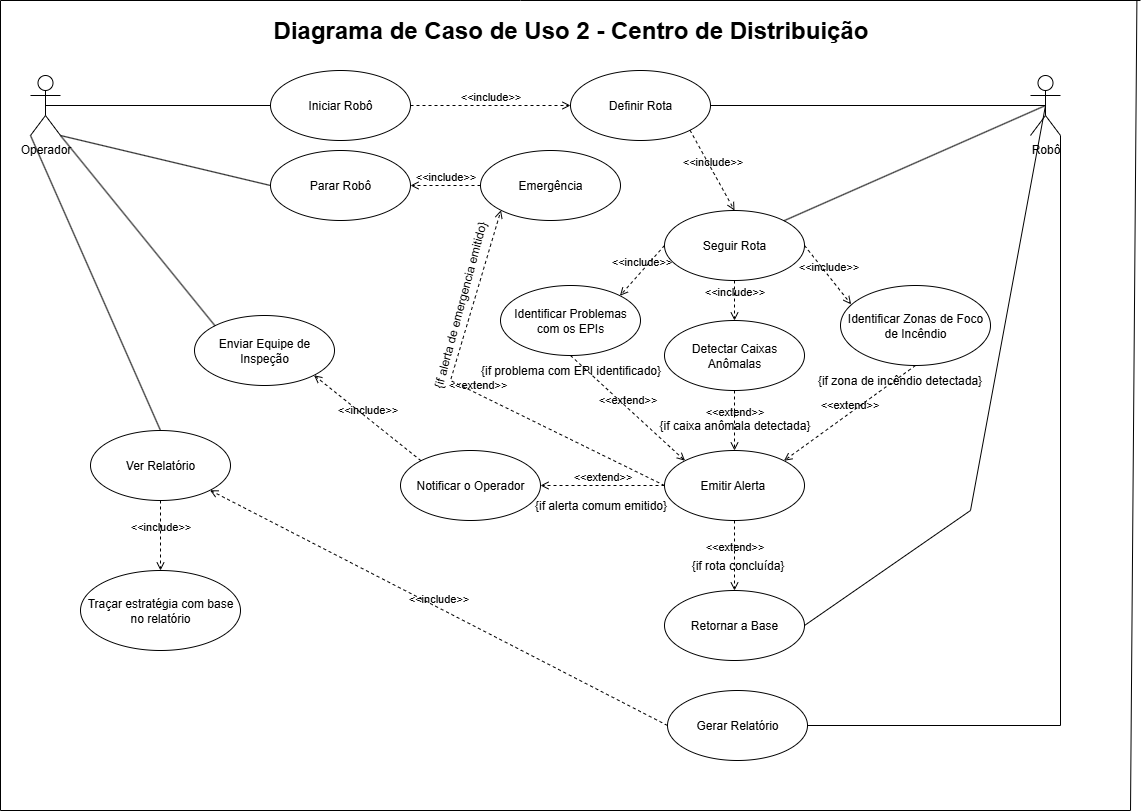

The diagram above was exported from draw.io. Its source (the exported page's mxGraphModel, read from the mxfile embedded in the PNG):
<mxGraphModel dx="1385" dy="746" grid="1" gridSize="10" guides="1" tooltips="1" connect="1" arrows="1" fold="1" page="1" pageScale="1" pageWidth="827" pageHeight="1169" math="0" shadow="0">
  <root>
    <mxCell id="0" />
    <mxCell id="1" parent="0" />
    <mxCell id="KIL3_xvvRXZkSteqJEXk-1" value="Operador" style="shape=umlActor;verticalLabelPosition=bottom;verticalAlign=top;html=1;outlineConnect=0;" parent="1" vertex="1">
      <mxGeometry x="180" y="165" width="30" height="60" as="geometry" />
    </mxCell>
    <mxCell id="KIL3_xvvRXZkSteqJEXk-2" value="Robô" style="shape=umlActor;verticalLabelPosition=bottom;verticalAlign=top;html=1;outlineConnect=0;" parent="1" vertex="1">
      <mxGeometry x="1180" y="165" width="30" height="60" as="geometry" />
    </mxCell>
    <mxCell id="KIL3_xvvRXZkSteqJEXk-3" value="Iniciar Robô" style="ellipse;whiteSpace=wrap;html=1;" parent="1" vertex="1">
      <mxGeometry x="420" y="160" width="140" height="70" as="geometry" />
    </mxCell>
    <mxCell id="KIL3_xvvRXZkSteqJEXk-4" value="" style="endArrow=none;html=1;rounded=0;entryX=0;entryY=0.5;entryDx=0;entryDy=0;exitX=0.5;exitY=0.5;exitDx=0;exitDy=0;exitPerimeter=0;" parent="1" source="KIL3_xvvRXZkSteqJEXk-1" target="KIL3_xvvRXZkSteqJEXk-3" edge="1">
      <mxGeometry width="50" height="50" relative="1" as="geometry">
        <mxPoint x="590" y="235" as="sourcePoint" />
        <mxPoint x="640" y="185" as="targetPoint" />
      </mxGeometry>
    </mxCell>
    <mxCell id="KIL3_xvvRXZkSteqJEXk-5" value="Definir Rota" style="ellipse;whiteSpace=wrap;html=1;" parent="1" vertex="1">
      <mxGeometry x="720" y="160" width="140" height="70" as="geometry" />
    </mxCell>
    <mxCell id="KIL3_xvvRXZkSteqJEXk-6" value="Seguir Rota" style="ellipse;whiteSpace=wrap;html=1;" parent="1" vertex="1">
      <mxGeometry x="814" y="300" width="140" height="70" as="geometry" />
    </mxCell>
    <mxCell id="KIL3_xvvRXZkSteqJEXk-9" value="" style="endArrow=none;html=1;rounded=0;exitX=1;exitY=0.5;exitDx=0;exitDy=0;entryX=0.5;entryY=0.5;entryDx=0;entryDy=0;entryPerimeter=0;" parent="1" source="KIL3_xvvRXZkSteqJEXk-5" target="KIL3_xvvRXZkSteqJEXk-2" edge="1">
      <mxGeometry width="50" height="50" relative="1" as="geometry">
        <mxPoint x="780" y="410" as="sourcePoint" />
        <mxPoint x="830" y="360" as="targetPoint" />
      </mxGeometry>
    </mxCell>
    <mxCell id="KIL3_xvvRXZkSteqJEXk-10" value="" style="endArrow=none;html=1;rounded=0;entryX=0.5;entryY=0.5;entryDx=0;entryDy=0;entryPerimeter=0;exitX=1;exitY=0;exitDx=0;exitDy=0;" parent="1" source="KIL3_xvvRXZkSteqJEXk-6" target="KIL3_xvvRXZkSteqJEXk-2" edge="1">
      <mxGeometry width="50" height="50" relative="1" as="geometry">
        <mxPoint x="780" y="410" as="sourcePoint" />
        <mxPoint x="830" y="360" as="targetPoint" />
      </mxGeometry>
    </mxCell>
    <mxCell id="KIL3_xvvRXZkSteqJEXk-17" value="&amp;lt;&amp;lt;include&amp;gt;&amp;gt;" style="html=1;verticalAlign=bottom;labelBackgroundColor=none;endArrow=open;endFill=0;dashed=1;rounded=0;exitX=1;exitY=0.5;exitDx=0;exitDy=0;entryX=0;entryY=0.5;entryDx=0;entryDy=0;" parent="1" source="KIL3_xvvRXZkSteqJEXk-3" target="KIL3_xvvRXZkSteqJEXk-5" edge="1">
      <mxGeometry width="160" relative="1" as="geometry">
        <mxPoint x="710" y="250" as="sourcePoint" />
        <mxPoint x="800" y="210" as="targetPoint" />
      </mxGeometry>
    </mxCell>
    <mxCell id="KIL3_xvvRXZkSteqJEXk-34" value="" style="endArrow=none;html=1;rounded=0;" parent="1" edge="1">
      <mxGeometry width="50" height="50" relative="1" as="geometry">
        <mxPoint x="150" y="900" as="sourcePoint" />
        <mxPoint x="150" y="90" as="targetPoint" />
      </mxGeometry>
    </mxCell>
    <mxCell id="KIL3_xvvRXZkSteqJEXk-37" value="" style="endArrow=none;html=1;rounded=0;" parent="1" edge="1">
      <mxGeometry width="50" height="50" relative="1" as="geometry">
        <mxPoint x="150" y="90" as="sourcePoint" />
        <mxPoint x="1290" y="90" as="targetPoint" />
        <Array as="points">
          <mxPoint x="670" y="90" />
        </Array>
      </mxGeometry>
    </mxCell>
    <mxCell id="KIL3_xvvRXZkSteqJEXk-38" value="Diagrama de Caso de Uso 2 - Centro de Distribuição" style="text;strokeColor=none;fillColor=none;html=1;fontSize=24;fontStyle=1;verticalAlign=middle;align=center;" parent="1" vertex="1">
      <mxGeometry x="670" y="100" width="100" height="40" as="geometry" />
    </mxCell>
    <mxCell id="KIL3_xvvRXZkSteqJEXk-39" value="&amp;lt;&amp;lt;include&amp;gt;&amp;gt;" style="html=1;verticalAlign=bottom;labelBackgroundColor=none;endArrow=open;endFill=0;dashed=1;rounded=0;entryX=0.5;entryY=0;entryDx=0;entryDy=0;exitX=1;exitY=1;exitDx=0;exitDy=0;" parent="1" source="KIL3_xvvRXZkSteqJEXk-5" target="KIL3_xvvRXZkSteqJEXk-6" edge="1">
      <mxGeometry width="160" relative="1" as="geometry">
        <mxPoint x="790" y="280" as="sourcePoint" />
        <mxPoint x="920" y="470" as="targetPoint" />
      </mxGeometry>
    </mxCell>
    <mxCell id="KIL3_xvvRXZkSteqJEXk-49" value="Detectar Caixas Anômalas" style="ellipse;whiteSpace=wrap;html=1;" parent="1" vertex="1">
      <mxGeometry x="814" y="410" width="140" height="70" as="geometry" />
    </mxCell>
    <mxCell id="KIL3_xvvRXZkSteqJEXk-51" value="Identificar Problemas com os EPIs" style="ellipse;whiteSpace=wrap;html=1;" parent="1" vertex="1">
      <mxGeometry x="650" y="375" width="140" height="70" as="geometry" />
    </mxCell>
    <mxCell id="KIL3_xvvRXZkSteqJEXk-53" value="Identificar Zonas de Foco de Incêndio" style="ellipse;whiteSpace=wrap;html=1;" parent="1" vertex="1">
      <mxGeometry x="990" y="375" width="150" height="80" as="geometry" />
    </mxCell>
    <mxCell id="KIL3_xvvRXZkSteqJEXk-55" value="&amp;lt;&amp;lt;include&amp;gt;&amp;gt;" style="html=1;verticalAlign=bottom;labelBackgroundColor=none;endArrow=open;endFill=0;dashed=1;rounded=0;entryX=1;entryY=0;entryDx=0;entryDy=0;exitX=0;exitY=0.5;exitDx=0;exitDy=0;" parent="1" source="KIL3_xvvRXZkSteqJEXk-6" target="KIL3_xvvRXZkSteqJEXk-51" edge="1">
      <mxGeometry width="160" relative="1" as="geometry">
        <mxPoint x="410" y="530" as="sourcePoint" />
        <mxPoint x="860" y="360" as="targetPoint" />
      </mxGeometry>
    </mxCell>
    <mxCell id="KIL3_xvvRXZkSteqJEXk-56" value="&amp;lt;&amp;lt;include&amp;gt;&amp;gt;" style="html=1;verticalAlign=bottom;labelBackgroundColor=none;endArrow=open;endFill=0;dashed=1;rounded=0;exitX=0.5;exitY=1;exitDx=0;exitDy=0;entryX=0.5;entryY=0;entryDx=0;entryDy=0;" parent="1" source="KIL3_xvvRXZkSteqJEXk-6" target="KIL3_xvvRXZkSteqJEXk-49" edge="1">
      <mxGeometry width="160" relative="1" as="geometry">
        <mxPoint x="870" y="430" as="sourcePoint" />
        <mxPoint x="1020" y="360" as="targetPoint" />
      </mxGeometry>
    </mxCell>
    <mxCell id="KIL3_xvvRXZkSteqJEXk-57" value="&amp;lt;&amp;lt;include&amp;gt;&amp;gt;" style="html=1;verticalAlign=bottom;labelBackgroundColor=none;endArrow=open;endFill=0;dashed=1;rounded=0;exitX=1;exitY=0.5;exitDx=0;exitDy=0;entryX=0.071;entryY=0.236;entryDx=0;entryDy=0;entryPerimeter=0;" parent="1" source="KIL3_xvvRXZkSteqJEXk-6" target="KIL3_xvvRXZkSteqJEXk-53" edge="1">
      <mxGeometry width="160" relative="1" as="geometry">
        <mxPoint x="1080" y="540" as="sourcePoint" />
        <mxPoint x="1040" y="340" as="targetPoint" />
      </mxGeometry>
    </mxCell>
    <mxCell id="KIL3_xvvRXZkSteqJEXk-60" value="Emitir Alerta&amp;nbsp;" style="ellipse;whiteSpace=wrap;html=1;" parent="1" vertex="1">
      <mxGeometry x="814" y="540" width="140" height="70" as="geometry" />
    </mxCell>
    <mxCell id="KIL3_xvvRXZkSteqJEXk-64" value="&amp;lt;&amp;lt;extend&amp;gt;&amp;gt;" style="html=1;verticalAlign=bottom;labelBackgroundColor=none;endArrow=open;endFill=0;dashed=1;rounded=0;entryX=0.5;entryY=0;entryDx=0;entryDy=0;exitX=0.5;exitY=1;exitDx=0;exitDy=0;" parent="1" source="KIL3_xvvRXZkSteqJEXk-49" target="KIL3_xvvRXZkSteqJEXk-60" edge="1">
      <mxGeometry width="160" relative="1" as="geometry">
        <mxPoint x="500" y="470" as="sourcePoint" />
        <mxPoint x="660" y="470" as="targetPoint" />
      </mxGeometry>
    </mxCell>
    <mxCell id="KIL3_xvvRXZkSteqJEXk-65" value="{if caixa anômala detectada}" style="text;html=1;align=center;verticalAlign=middle;resizable=0;points=[];autosize=1;strokeColor=none;fillColor=none;" parent="1" vertex="1">
      <mxGeometry x="799" y="500" width="170" height="30" as="geometry" />
    </mxCell>
    <mxCell id="KIL3_xvvRXZkSteqJEXk-66" value="&amp;lt;&amp;lt;extend&amp;gt;&amp;gt;" style="html=1;verticalAlign=bottom;labelBackgroundColor=none;endArrow=open;endFill=0;dashed=1;rounded=0;entryX=1;entryY=0;entryDx=0;entryDy=0;exitX=0.5;exitY=1;exitDx=0;exitDy=0;" parent="1" source="KIL3_xvvRXZkSteqJEXk-53" target="KIL3_xvvRXZkSteqJEXk-60" edge="1">
      <mxGeometry width="160" relative="1" as="geometry">
        <mxPoint x="500" y="470" as="sourcePoint" />
        <mxPoint x="660" y="470" as="targetPoint" />
      </mxGeometry>
    </mxCell>
    <mxCell id="KIL3_xvvRXZkSteqJEXk-67" value="{if zona de incêndio detectada}" style="text;html=1;align=center;verticalAlign=middle;resizable=0;points=[];autosize=1;strokeColor=none;fillColor=none;rotation=0;" parent="1" vertex="1">
      <mxGeometry x="954" y="455" width="190" height="30" as="geometry" />
    </mxCell>
    <mxCell id="KIL3_xvvRXZkSteqJEXk-69" value="&amp;lt;&amp;lt;extend&amp;gt;&amp;gt;" style="html=1;verticalAlign=bottom;labelBackgroundColor=none;endArrow=open;endFill=0;dashed=1;rounded=0;exitX=0.5;exitY=1;exitDx=0;exitDy=0;entryX=0;entryY=0;entryDx=0;entryDy=0;" parent="1" source="KIL3_xvvRXZkSteqJEXk-51" target="KIL3_xvvRXZkSteqJEXk-60" edge="1">
      <mxGeometry width="160" relative="1" as="geometry">
        <mxPoint x="1162" y="610" as="sourcePoint" />
        <mxPoint x="840" y="540" as="targetPoint" />
      </mxGeometry>
    </mxCell>
    <mxCell id="KIL3_xvvRXZkSteqJEXk-70" value="{if problema com EPI identificado}" style="text;html=1;align=center;verticalAlign=middle;resizable=0;points=[];autosize=1;strokeColor=none;fillColor=none;" parent="1" vertex="1">
      <mxGeometry x="620" y="445" width="200" height="30" as="geometry" />
    </mxCell>
    <mxCell id="KIL3_xvvRXZkSteqJEXk-73" value="Retornar a Base" style="ellipse;whiteSpace=wrap;html=1;" parent="1" vertex="1">
      <mxGeometry x="814" y="680" width="140" height="70" as="geometry" />
    </mxCell>
    <mxCell id="KIL3_xvvRXZkSteqJEXk-76" value="&amp;lt;&amp;lt;extend&amp;gt;&amp;gt;" style="html=1;verticalAlign=bottom;labelBackgroundColor=none;endArrow=open;endFill=0;dashed=1;rounded=0;entryX=0.5;entryY=0;entryDx=0;entryDy=0;exitX=0.5;exitY=1;exitDx=0;exitDy=0;" parent="1" source="KIL3_xvvRXZkSteqJEXk-60" target="KIL3_xvvRXZkSteqJEXk-73" edge="1">
      <mxGeometry width="160" relative="1" as="geometry">
        <mxPoint x="500" y="470" as="sourcePoint" />
        <mxPoint x="660" y="470" as="targetPoint" />
      </mxGeometry>
    </mxCell>
    <mxCell id="KIL3_xvvRXZkSteqJEXk-77" value="{if rota concluída}" style="text;html=1;align=center;verticalAlign=middle;resizable=0;points=[];autosize=1;strokeColor=none;fillColor=none;" parent="1" vertex="1">
      <mxGeometry x="827" y="640" width="120" height="30" as="geometry" />
    </mxCell>
    <mxCell id="KIL3_xvvRXZkSteqJEXk-78" value="" style="endArrow=none;html=1;rounded=0;exitX=1;exitY=0.5;exitDx=0;exitDy=0;entryX=0.5;entryY=0.5;entryDx=0;entryDy=0;entryPerimeter=0;" parent="1" source="KIL3_xvvRXZkSteqJEXk-73" target="KIL3_xvvRXZkSteqJEXk-2" edge="1">
      <mxGeometry width="50" height="50" relative="1" as="geometry">
        <mxPoint x="560" y="490" as="sourcePoint" />
        <mxPoint x="610" y="440" as="targetPoint" />
        <Array as="points">
          <mxPoint x="1120" y="600" />
        </Array>
      </mxGeometry>
    </mxCell>
    <mxCell id="KIL3_xvvRXZkSteqJEXk-79" value="" style="endArrow=none;html=1;rounded=0;" parent="1" edge="1">
      <mxGeometry width="50" height="50" relative="1" as="geometry">
        <mxPoint x="1280" y="900" as="sourcePoint" />
        <mxPoint x="1286.39990234375" y="90" as="targetPoint" />
      </mxGeometry>
    </mxCell>
    <mxCell id="KIL3_xvvRXZkSteqJEXk-80" value="&amp;lt;&amp;lt;extend&amp;gt;&amp;gt;" style="html=1;verticalAlign=bottom;labelBackgroundColor=none;endArrow=open;endFill=0;dashed=1;rounded=0;exitX=0;exitY=0.5;exitDx=0;exitDy=0;entryX=1;entryY=0.5;entryDx=0;entryDy=0;" parent="1" source="KIL3_xvvRXZkSteqJEXk-60" target="KIL3_xvvRXZkSteqJEXk-81" edge="1">
      <mxGeometry width="160" relative="1" as="geometry">
        <mxPoint x="700" y="575" as="sourcePoint" />
        <mxPoint x="750" y="620" as="targetPoint" />
      </mxGeometry>
    </mxCell>
    <mxCell id="KIL3_xvvRXZkSteqJEXk-81" value="Notificar o Operador" style="ellipse;whiteSpace=wrap;html=1;" parent="1" vertex="1">
      <mxGeometry x="550" y="540" width="140" height="70" as="geometry" />
    </mxCell>
    <mxCell id="KIL3_xvvRXZkSteqJEXk-82" value="{if alerta comum emitido}" style="text;html=1;align=center;verticalAlign=middle;resizable=0;points=[];autosize=1;strokeColor=none;fillColor=none;" parent="1" vertex="1">
      <mxGeometry x="670" y="580" width="160" height="30" as="geometry" />
    </mxCell>
    <mxCell id="KIL3_xvvRXZkSteqJEXk-83" value="Enviar Equipe de Inspeção" style="ellipse;whiteSpace=wrap;html=1;" parent="1" vertex="1">
      <mxGeometry x="344" y="405" width="140" height="70" as="geometry" />
    </mxCell>
    <mxCell id="KIL3_xvvRXZkSteqJEXk-84" value="" style="endArrow=none;html=1;rounded=0;entryX=1;entryY=1;entryDx=0;entryDy=0;entryPerimeter=0;exitX=0;exitY=0;exitDx=0;exitDy=0;" parent="1" source="KIL3_xvvRXZkSteqJEXk-83" target="KIL3_xvvRXZkSteqJEXk-1" edge="1">
      <mxGeometry width="50" height="50" relative="1" as="geometry">
        <mxPoint x="820" y="490" as="sourcePoint" />
        <mxPoint x="870" y="440" as="targetPoint" />
      </mxGeometry>
    </mxCell>
    <mxCell id="KIL3_xvvRXZkSteqJEXk-85" value="Parar Robô" style="ellipse;whiteSpace=wrap;html=1;" parent="1" vertex="1">
      <mxGeometry x="420" y="240" width="140" height="70" as="geometry" />
    </mxCell>
    <mxCell id="KIL3_xvvRXZkSteqJEXk-86" value="" style="endArrow=none;html=1;rounded=0;entryX=1;entryY=1;entryDx=0;entryDy=0;entryPerimeter=0;exitX=0;exitY=0.5;exitDx=0;exitDy=0;" parent="1" source="KIL3_xvvRXZkSteqJEXk-85" target="KIL3_xvvRXZkSteqJEXk-1" edge="1">
      <mxGeometry width="50" height="50" relative="1" as="geometry">
        <mxPoint x="820" y="490" as="sourcePoint" />
        <mxPoint x="870" y="440" as="targetPoint" />
      </mxGeometry>
    </mxCell>
    <mxCell id="KIL3_xvvRXZkSteqJEXk-87" value="&amp;lt;&amp;lt;include&amp;gt;&amp;gt;" style="html=1;verticalAlign=bottom;labelBackgroundColor=none;endArrow=open;endFill=0;dashed=1;rounded=0;entryX=1;entryY=1;entryDx=0;entryDy=0;exitX=0;exitY=0;exitDx=0;exitDy=0;" parent="1" source="KIL3_xvvRXZkSteqJEXk-81" target="KIL3_xvvRXZkSteqJEXk-83" edge="1">
      <mxGeometry width="160" relative="1" as="geometry">
        <mxPoint x="770" y="470" as="sourcePoint" />
        <mxPoint x="930" y="470" as="targetPoint" />
      </mxGeometry>
    </mxCell>
    <mxCell id="KIL3_xvvRXZkSteqJEXk-88" value="Emergência" style="ellipse;whiteSpace=wrap;html=1;" parent="1" vertex="1">
      <mxGeometry x="630" y="240" width="140" height="70" as="geometry" />
    </mxCell>
    <mxCell id="KIL3_xvvRXZkSteqJEXk-89" value="&amp;lt;&amp;lt;include&amp;gt;&amp;gt;" style="html=1;verticalAlign=bottom;labelBackgroundColor=none;endArrow=open;endFill=0;dashed=1;rounded=0;exitX=0;exitY=0.5;exitDx=0;exitDy=0;entryX=1;entryY=0.5;entryDx=0;entryDy=0;" parent="1" source="KIL3_xvvRXZkSteqJEXk-88" target="KIL3_xvvRXZkSteqJEXk-85" edge="1">
      <mxGeometry width="160" relative="1" as="geometry">
        <mxPoint x="770" y="470" as="sourcePoint" />
        <mxPoint x="600" y="340" as="targetPoint" />
      </mxGeometry>
    </mxCell>
    <mxCell id="KIL3_xvvRXZkSteqJEXk-90" value="&amp;lt;&amp;lt;extend&amp;gt;&amp;gt;" style="html=1;verticalAlign=bottom;labelBackgroundColor=none;endArrow=open;endFill=0;dashed=1;rounded=0;entryX=0;entryY=1;entryDx=0;entryDy=0;exitX=0;exitY=0.5;exitDx=0;exitDy=0;" parent="1" source="KIL3_xvvRXZkSteqJEXk-60" target="KIL3_xvvRXZkSteqJEXk-88" edge="1">
      <mxGeometry width="160" relative="1" as="geometry">
        <mxPoint x="770" y="470" as="sourcePoint" />
        <mxPoint x="930" y="470" as="targetPoint" />
        <Array as="points">
          <mxPoint x="600" y="470" />
        </Array>
      </mxGeometry>
    </mxCell>
    <mxCell id="KIL3_xvvRXZkSteqJEXk-91" value="{if alerta de emergencia emitido}" style="text;html=1;align=center;verticalAlign=middle;resizable=0;points=[];autosize=1;strokeColor=none;fillColor=none;rotation=-75;" parent="1" vertex="1">
      <mxGeometry x="510" y="380" width="200" height="30" as="geometry" />
    </mxCell>
    <mxCell id="KIL3_xvvRXZkSteqJEXk-92" value="Gerar Relatório" style="ellipse;whiteSpace=wrap;html=1;" parent="1" vertex="1">
      <mxGeometry x="817" y="780" width="140" height="70" as="geometry" />
    </mxCell>
    <mxCell id="KIL3_xvvRXZkSteqJEXk-95" value="" style="endArrow=none;html=1;rounded=0;entryX=1;entryY=1;entryDx=0;entryDy=0;entryPerimeter=0;exitX=1;exitY=0.5;exitDx=0;exitDy=0;" parent="1" source="KIL3_xvvRXZkSteqJEXk-92" target="KIL3_xvvRXZkSteqJEXk-2" edge="1">
      <mxGeometry width="50" height="50" relative="1" as="geometry">
        <mxPoint x="700" y="700" as="sourcePoint" />
        <mxPoint x="750" y="650" as="targetPoint" />
        <Array as="points">
          <mxPoint x="1210" y="815" />
        </Array>
      </mxGeometry>
    </mxCell>
    <mxCell id="KIL3_xvvRXZkSteqJEXk-96" value="Ver Relatório" style="ellipse;whiteSpace=wrap;html=1;" parent="1" vertex="1">
      <mxGeometry x="240" y="520" width="140" height="70" as="geometry" />
    </mxCell>
    <mxCell id="KIL3_xvvRXZkSteqJEXk-97" value="" style="endArrow=none;html=1;rounded=0;entryX=0;entryY=1;entryDx=0;entryDy=0;entryPerimeter=0;exitX=0.5;exitY=0;exitDx=0;exitDy=0;" parent="1" source="KIL3_xvvRXZkSteqJEXk-96" target="KIL3_xvvRXZkSteqJEXk-1" edge="1">
      <mxGeometry width="50" height="50" relative="1" as="geometry">
        <mxPoint x="700" y="700" as="sourcePoint" />
        <mxPoint x="750" y="650" as="targetPoint" />
      </mxGeometry>
    </mxCell>
    <mxCell id="KIL3_xvvRXZkSteqJEXk-98" value="&amp;lt;&amp;lt;include&amp;gt;&amp;gt;" style="html=1;verticalAlign=bottom;labelBackgroundColor=none;endArrow=open;endFill=0;dashed=1;rounded=0;entryX=1;entryY=1;entryDx=0;entryDy=0;exitX=0;exitY=0.5;exitDx=0;exitDy=0;" parent="1" source="KIL3_xvvRXZkSteqJEXk-92" target="KIL3_xvvRXZkSteqJEXk-96" edge="1">
      <mxGeometry width="160" relative="1" as="geometry">
        <mxPoint x="640" y="670" as="sourcePoint" />
        <mxPoint x="800" y="670" as="targetPoint" />
      </mxGeometry>
    </mxCell>
    <mxCell id="KIL3_xvvRXZkSteqJEXk-99" value="Traçar estratégia com base no relatório" style="ellipse;whiteSpace=wrap;html=1;" parent="1" vertex="1">
      <mxGeometry x="230" y="660" width="160" height="80" as="geometry" />
    </mxCell>
    <mxCell id="KIL3_xvvRXZkSteqJEXk-100" value="&amp;lt;&amp;lt;include&amp;gt;&amp;gt;" style="html=1;verticalAlign=bottom;labelBackgroundColor=none;endArrow=open;endFill=0;dashed=1;rounded=0;entryX=0.5;entryY=0;entryDx=0;entryDy=0;exitX=0.5;exitY=1;exitDx=0;exitDy=0;" parent="1" source="KIL3_xvvRXZkSteqJEXk-96" target="KIL3_xvvRXZkSteqJEXk-99" edge="1">
      <mxGeometry width="160" relative="1" as="geometry">
        <mxPoint x="640" y="670" as="sourcePoint" />
        <mxPoint x="800" y="670" as="targetPoint" />
      </mxGeometry>
    </mxCell>
    <mxCell id="KIL3_xvvRXZkSteqJEXk-101" value="" style="endArrow=none;html=1;rounded=0;" parent="1" edge="1">
      <mxGeometry width="50" height="50" relative="1" as="geometry">
        <mxPoint x="150" y="900" as="sourcePoint" />
        <mxPoint x="1280" y="900" as="targetPoint" />
      </mxGeometry>
    </mxCell>
  </root>
</mxGraphModel>